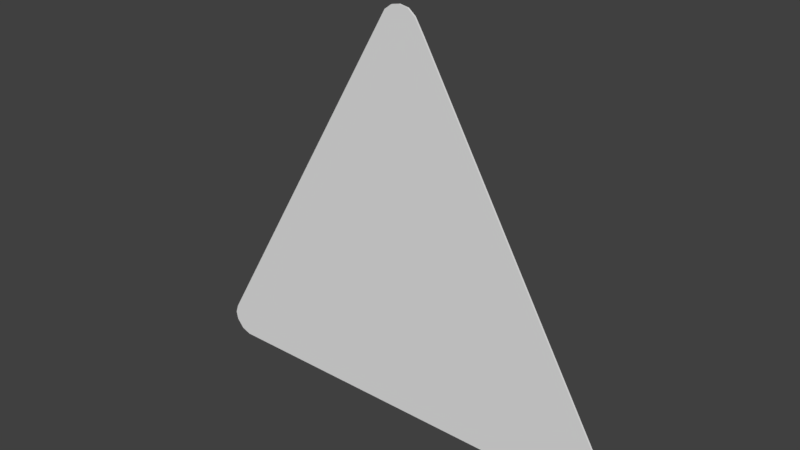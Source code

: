 # Source: 29.blend  (saved by Blender 2.79.0; exported with 4.5.12 LTS)
import bpy
from mathutils import Matrix  # noqa: F401  (used for matrix-valued properties, if any)

bpy.ops.wm.read_factory_settings(use_empty=True)
scene = bpy.context.scene
scene.name = 'Scene'

# ---- collections
col_collection_1 = bpy.data.collections.new('Collection 1'); scene.collection.children.link(col_collection_1)

# ---- world
world_world = bpy.data.worlds.new('World'); scene.world = world_world
world_world.color = (0.05088, 0.05088, 0.05088)
world_world.use_sun_shadow = False
world_world.sun_shadow_jitter_overblur = 0.0
world_world.cycles.sampling_method = 'MANUAL'

# ---- meshes
me_cube_001 = bpy.data.meshes.new('Cube.001')
me_cube_001.from_pydata([(0.06923, -18.71, 0.4924), (0.08929, -18.71, 0.4888), (0.1052, -18.71, 0.4757), (0.1245, -18.71, 0.444), (0.5658, -18.71, -0.3224), (0.5739, -18.71, -0.3415), (0.5685, -18.71, -0.3615), (0.5531, -18.71, -0.3815), (0.5297, -18.71, -0.3899), (-0.3934, -18.71, -0.3897), (-0.4143, -18.71, -0.3817), (-0.4298, -18.71, -0.3622), (-0.4334, -18.71, -0.3439), (-0.4269, -18.71, -0.3248), (0.03568, -18.71, 0.4776), (0.05082, -18.71, 0.4886), (0.1052, -16.45, 0.4757), (0.05082, -16.45, 0.4886), (0.1245, -16.45, 0.444), (0.03568, -16.45, 0.4776), (-0.4298, -16.45, -0.3622), (-0.4269, -16.45, -0.3248), (0.06923, -16.45, 0.4924), (0.08929, -16.45, 0.4888), (-0.4334, -16.45, -0.3439), (0.5685, -16.45, -0.3615), (-0.3934, -16.45, -0.3897), (0.5297, -16.45, -0.3899), (0.5531, -16.45, -0.3815), (0.5658, -16.45, -0.3224), (0.5739, -16.45, -0.3415), (-0.4143, -16.45, -0.3817)], [], [(4, 3, 2, 1, 0, 15, 14, 13, 12, 11, 10, 9, 8, 7, 6, 5), (29, 30, 25, 28, 27, 26, 31, 20, 24, 21, 19, 17, 22, 23, 16, 18), (28, 25, 6, 7), (18, 16, 2, 3), (22, 17, 15, 0), (21, 24, 12, 13), (26, 27, 8, 9), (31, 26, 9, 10), (20, 31, 10, 11), (24, 20, 11, 12), (27, 28, 7, 8), (19, 21, 13, 14), (25, 30, 5, 6), (17, 19, 14, 15), (30, 29, 4, 5), (16, 23, 1, 2), (29, 18, 3, 4), (23, 22, 0, 1)])
me_cube_001.polygons.foreach_set('use_smooth', [True] * 18)
_k = set([(0, 1), (0, 15), (0, 22), (1, 2), (1, 23), (2, 3), (2, 16), (3, 4), (3, 18), (4, 5), (4, 29), (5, 6), (5, 30), (6, 7), (6, 25), (7, 8), (7, 28), (8, 9), (8, 27), (9, 10), (9, 26), (10, 11), (10, 31), (11, 12), (11, 20), (12, 13), (12, 24), (13, 14), (13, 21), (14, 15), (14, 19), (15, 17), (16, 18), (16, 23), (17, 19), (17, 22), (18, 29), (19, 21), (20, 24), (20, 31), (21, 24), (22, 23), (25, 28), (25, 30), (26, 27), (26, 31), (27, 28), (29, 30)])
me_cube_001.attributes.new('sharp_edge', 'BOOLEAN', 'EDGE').data.foreach_set('value', [ (min(e.vertices), max(e.vertices)) in _k for e in me_cube_001.edges])
_uv = me_cube_001.uv_layers.new(name='UVMap')
_uv.uv.foreach_set('vector', [0.007254, 0.8345, 0.2599, 0.6989, 0.2707, 0.6934, 0.2774, 0.6924, 0.2837, 0.6945, 0.2884, 0.6983, 0.2909, 0.7035, 0.2909, 0.9868, 0.2896, 0.9929, 0.2856, 0.9972, 0.2779, 1.0, 0.2706, 0.9989, 0.006431, 0.8579, 0.001131, 0.8522, 0.0, 0.8445, 0.001755, 0.8384, 0.00492, 0.07645, -0.003311, 0.05476, 0.001978, 0.03209, 0.01729, 0.009477, 0.0405, -7.451e-06, 0.9595, 0.001033, 0.9802, 0.01011, 0.9958, 0.03224, 0.9995, 0.05302, 0.9931, 0.07467, 0.5361, 0.9833, 0.5211, 0.9957, 0.5028, 0.9999, 0.4828, 0.9959, 0.4669, 0.9811, 0.4475, 0.9451, 0.6518, 0.6924, 0.6435, 0.6924, 0.6435, 0.0, 0.6518, 0.0, 0.3459, 0.6924, 0.3338, 0.6924, 0.3338, 0.0, 0.3459, 0.0, 0.0, 0.0, 0.004435, 0.0, 0.004435, 0.6924, 6.89e-08, 0.6924, 0.3153, 0.0, 0.3217, 0.0, 0.3217, 0.6924, 0.3153, 0.6924, 0.8586, 0.6924, 0.659, 0.6924, 0.659, 0.0, 0.8586, 0.0, 0.8722, 0.0, 0.8786, 0.0, 0.8786, 0.6924, 0.8722, 0.6924, 0.864, 0.0, 0.8722, 0.0, 0.8722, 0.6924, 0.864, 0.6924, 0.8586, 0.0, 0.864, 0.0, 0.864, 0.6924, 0.8586, 0.6924, 0.659, 0.6924, 0.6518, 0.6924, 0.6518, 0.0, 0.659, 0.0, 0.01025, 0.0, 0.3153, 0.0, 0.3153, 0.6924, 0.01025, 0.6924, 0.6435, 0.6924, 0.6373, 0.6924, 0.6373, 0.0, 0.6435, 0.0, 0.004435, 0.0, 0.01025, 0.0, 0.01025, 0.6924, 0.004435, 0.6924, 0.6373, 0.6924, 0.6308, 0.6924, 0.6308, 0.0, 0.6373, 0.0, 0.3338, 0.6924, 0.3271, 0.6924, 0.3271, 0.0, 0.3338, 0.0, 0.6308, 0.6924, 0.3459, 0.6924, 0.3459, 0.0, 0.6308, 0.0, 0.3271, 0.6924, 0.3217, 0.6924, 0.3217, 0.0, 0.3271, 0.0])
me_cube_001.use_remesh_preserve_volume = False
me_cube_001.use_remesh_preserve_attributes = False
me_cube_001.use_mirror_vertex_groups = False
me_cube_001.update()
me_cube_001.normals_split_custom_set([tuple(v) for v in zip(*[iter([0.0, -1.0, -5.774e-06, 0.0, -1.0, -5.774e-06, 0.0, -1.0, -5.774e-06, 0.0, -1.0, -5.774e-06, 0.0, -1.0, -5.774e-06, 0.0, -1.0, -5.774e-06, 0.0, -1.0, -5.774e-06, 0.0, -1.0, -5.774e-06, 0.0, -1.0, -5.774e-06, 0.0, -1.0, -5.774e-06, 0.0, -1.0, -5.774e-06, 0.0, -1.0, -5.774e-06, 0.0, -1.0, -5.774e-06, 0.0, -1.0, -5.774e-06, 0.0, -1.0, -5.774e-06, 0.0, -1.0, -5.774e-06, 0.0, 1.0, 0.0, 0.0, 1.0, 0.0, 0.0, 1.0, 0.0, 0.0, 1.0, 0.0, 0.0, 1.0, 0.0, 0.0, 1.0, 0.0, 0.0, 1.0, 0.0, 0.0, 1.0, 0.0, 0.0, 1.0, 0.0, 0.0, 1.0, 0.0, 0.0, 1.0, 0.0, 0.0, 1.0, 0.0, 0.0, 1.0, 0.0, 0.0, 1.0, 0.0, 0.0, 1.0, 0.0, 0.0, 1.0, 0.0, 0.7907, 0.0, -0.6122, 0.7907, 0.0, -0.6122, 0.7907, 0.0, -0.6122, 0.7907, 0.0, -0.6122, 0.8541, 0.0, 0.5201, 0.8541, 0.0, 0.5201, 0.8541, 0.0, 0.5201, 0.8541, 0.0, 0.5201, -0.1977, 0.0, 0.9803, -0.1977, 0.0, 0.9803, -0.1977, 0.0, 0.9803, -0.1977, 0.0, 0.9803, -0.946, 0.0, 0.3243, -0.946, 0.0, 0.3243, -0.946, 0.0, 0.3243, -0.946, 0.0, 0.3243, -0.0001614, 0.0, -1.0, -0.0001614, 0.0, -1.0, -0.0001614, 0.0, -1.0, -0.0001614, 0.0, -1.0, -0.3585, 0.0, -0.9335, -0.3585, 0.0, -0.9335, -0.3585, 0.0, -0.9335, -0.3585, 0.0, -0.9335, -0.7819, 0.0, -0.6234, -0.7819, 0.0, -0.6234, -0.7819, 0.0, -0.6234, -0.7819, 0.0, -0.6234, -0.9812, 0.0, -0.1929, -0.9812, 0.0, -0.1929, -0.9812, 0.0, -0.1929, -0.9812, 0.0, -0.1929, 0.3381, 0.0, -0.9411, 0.3381, 0.0, -0.9411, 0.3381, 0.0, -0.9411, 0.3381, 0.0, -0.9411, -0.8664, 0.0, 0.4994, -0.8664, 0.0, 0.4994, -0.8664, 0.0, 0.4994, -0.8664, 0.0, 0.4994, 0.9654, 0.0, -0.2606, 0.9654, 0.0, -0.2606, 0.9654, 0.0, -0.2606, 0.9654, 0.0, -0.2606, -0.5877, 0.0, 0.809, -0.5877, 0.0, 0.809, -0.5877, 0.0, 0.809, -0.5877, 0.0, 0.809, 0.9195, 0.0, 0.3932, 0.9195, 0.0, 0.3932, 0.9195, 0.0, 0.3932, 0.9195, 0.0, 0.3932, 0.6358, 0.0, 0.7718, 0.6358, 0.0, 0.7718, 0.6358, 0.0, 0.7718, 0.6358, 0.0, 0.7718, 0.8666, 0.0, 0.499, 0.8666, 0.0, 0.499, 0.8666, 0.0, 0.499, 0.8666, 0.0, 0.499, 0.173, 0.0, 0.9849, 0.173, 0.0, 0.9849, 0.173, 0.0, 0.9849, 0.173, 0.0, 0.9849])] * 3)])

# ---- objects
ob_cube = bpy.data.objects.new('Cube', me_cube_001)

# ---- transforms, parenting, visibility, modifiers, constraints
ob_cube.location = (0.4307, 0.5114, 0.3877)
ob_cube.rotation_euler = (-1.629e-07, 0.0, 0.0)
ob_cube.scale = (1.0, 0.001646, 1.0)
ob_cube.color = (0.8, 0.8, 0.8, 1.0)
ob_cube.lineart.crease_threshold = 0.0

# ---- collection membership
col_collection_1.objects.link(ob_cube)

# ---- scene / render settings (as saved in the file)
scene.frame_start = 1; scene.frame_end = 250; scene.frame_set(1)
scene.render.engine = 'BLENDER_EEVEE_NEXT'
scene.render.resolution_percentage = 50
scene.render.dither_intensity = 0.0
scene.cycles.use_denoising = False
scene.cycles.samples = 128
scene.cycles.sampling_pattern = 'TABULATED_SOBOL'
scene.cycles.use_adaptive_sampling = False
scene.cycles.use_light_tree = False
scene.cycles.blur_glossy = 0.0
scene.cycles.sample_clamp_indirect = 0.0
scene.view_settings.view_transform = 'Standard'
bpy.context.view_layer.update()

# ---- added for rendering (the .blend has no active camera and no usable light): camera, sun
cam_auto = bpy.data.cameras.new('AutoCamera')
cam_auto.lens = 50.0
cam_auto.sensor_width = 36.0
cam_auto.clip_end = 1000.0
ob_auto_camera = bpy.data.objects.new('AutoCamera', cam_auto)
scene.collection.objects.link(ob_auto_camera)
ob_auto_camera.location = (1.7399, -1.00428, 1.43008)
ob_auto_camera.rotation_euler = (1.09748, -7.21219e-08, 0.694738)
scene.camera = ob_auto_camera
light_auto_sun = bpy.data.lights.new('AutoSun', 'SUN')
light_auto_sun.energy = 3.0
light_auto_sun.angle = 0.0523599
ob_auto_sun = bpy.data.objects.new('AutoSun', light_auto_sun)
scene.collection.objects.link(ob_auto_sun)
ob_auto_sun.rotation_euler = (0.872665, 0.174533, 0.523599)
bpy.context.view_layer.update()
